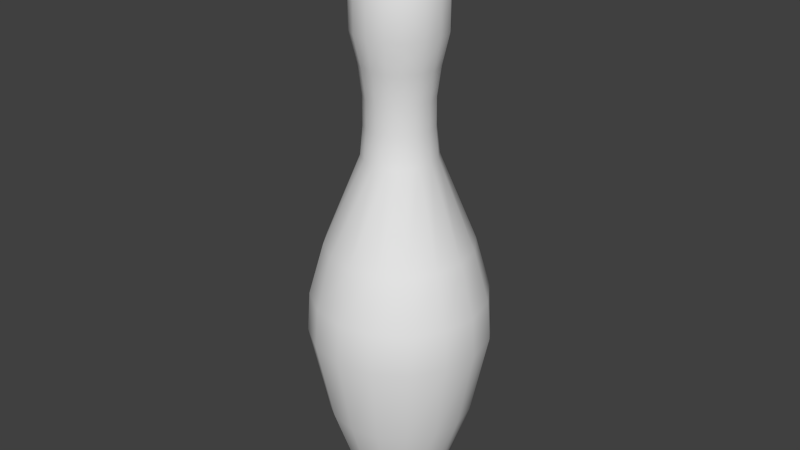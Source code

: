 # Source: BowlingPin.blend  (saved by Blender 2.68.0; exported with 4.5.12 LTS)
import bpy
from mathutils import Matrix  # noqa: F401  (used for matrix-valued properties, if any)

bpy.ops.wm.read_factory_settings(use_empty=True)
scene = bpy.context.scene
scene.name = 'Scene'

# ---- collections
col_collection_1 = bpy.data.collections.new('Collection 1'); scene.collection.children.link(col_collection_1)

# ---- materials (node trees are filled in below, after node groups)
mat_bowlingpin = bpy.data.materials.new('BowlingPin')
mat_bowlingpin.alpha_threshold = 0.0
mat_bowlingpin.use_transparent_shadow = False
mat_bowlingpin.roughness = 0.5
mat_bowlingpin.line_color = (0.0, 0.0, 0.0, 1.0)

# ---- material node trees

# ---- world
world_world = bpy.data.worlds.new('World'); scene.world = world_world
world_world.color = (0.05088, 0.05088, 0.05088)
world_world.use_sun_shadow = False
world_world.sun_shadow_jitter_overblur = 0.0
world_world.cycles.sampling_method = 'MANUAL'
world_world.cycles.sample_map_resolution = 256

# ---- meshes
me_cylinder_001 = bpy.data.meshes.new('Cylinder.001')
me_cylinder_001.from_pydata([(1.4e-08, 0.6243, 0.0), (8.247e-09, 0.7786, 0.2069), (0.2389, 0.5767, 0.0), (0.298, 0.7194, 0.2069), (0.4414, 0.4414, 0.0), (0.5506, 0.5506, 0.2069), (0.5767, 0.2389, 0.0), (0.7194, 0.298, 0.2069), (0.6243, -2.309e-08, 0.0), (0.7786, -3.156e-08, 0.2069), (0.5767, -0.2389, 0.0), (0.7194, -0.298, 0.2069), (0.4414, -0.4414, 0.0), (0.5506, -0.5506, 0.2069), (0.2389, -0.5767, 0.0), (0.298, -0.7194, 0.2069), (1.083e-07, -0.6243, 0.0), (1.258e-07, -0.7786, 0.2069), (-0.2389, -0.5767, 0.0), (-0.298, -0.7194, 0.2069), (-0.4414, -0.4414, 0.0), (-0.5506, -0.5506, 0.2069), (-0.5767, -0.2389, 0.0), (-0.7194, -0.298, 0.2069), (-0.6243, 1.164e-08, 0.0), (-0.7786, 1.176e-08, 0.2069), (-0.5767, 0.2389, 0.0), (-0.7194, 0.298, 0.2069), (-0.4414, 0.4414, 0.0), (-0.5506, 0.5506, 0.2069), (-0.2389, 0.5767, 0.0), (-0.298, 0.7194, 0.2069), (-3.172e-08, 1.311, 1.789), (0.5018, 1.211, 1.789), (0.9271, 0.9271, 1.789), (1.211, 0.5018, 1.789), (1.311, -4.805e-08, 1.789), (1.211, -0.5018, 1.789), (0.9271, -0.9271, 1.789), (0.5018, -1.211, 1.789), (1.663e-07, -1.311, 1.789), (-0.5018, -1.211, 1.789), (-0.9271, -0.9271, 1.789), (-1.211, -0.5018, 1.789), (-1.311, 2.49e-08, 1.789), (-1.211, 0.5018, 1.789), (-0.9271, 0.9271, 1.789), (-0.5018, 1.211, 1.789), (-2.753e-09, 1.62, 3.326), (0.6199, 1.497, 3.326), (1.145, 1.145, 3.326), (1.497, 0.6199, 3.326), (1.62, -6.112e-08, 3.326), (1.497, -0.6199, 3.326), (1.145, -1.145, 3.326), (0.6199, -1.497, 3.326), (2.419e-07, -1.62, 3.326), (-0.6199, -1.497, 3.326), (-1.145, -1.145, 3.326), (-1.497, -0.6199, 3.326), (-1.62, 2.901e-08, 3.326), (-1.497, 0.6199, 3.326), (-1.145, 1.145, 3.326), (-0.6199, 1.497, 3.326), (-1.13e-07, 1.57, 4.058), (0.6008, 1.45, 4.058), (1.11, 1.11, 4.058), (1.45, 0.6008, 4.058), (1.57, -5.652e-08, 4.058), (1.45, -0.6008, 4.058), (1.11, -1.11, 4.058), (0.6008, -1.45, 4.058), (1.24e-07, -1.57, 4.058), (-0.6008, -1.45, 4.058), (-1.11, -1.11, 4.058), (-1.45, -0.6008, 4.058), (-1.57, 3.083e-08, 4.058), (-1.45, 0.6008, 4.058), (-1.11, 1.11, 4.058), (-0.6008, 1.45, 4.058), (-1.194e-07, 1.307, 4.998), (0.5001, 1.207, 4.998), (0.924, 0.924, 4.998), (1.207, 0.5001, 4.998), (1.307, -5.329e-08, 4.998), (1.207, -0.5001, 4.998), (0.924, -0.924, 4.998), (0.5001, -1.207, 4.998), (7.789e-08, -1.307, 4.998), (-0.5001, -1.207, 4.998), (-0.924, -0.924, 4.998), (-1.207, -0.5001, 4.998), (-1.307, 1.942e-08, 4.998), (-1.207, 0.5001, 4.998), (-0.924, 0.924, 4.998), (-0.5001, 1.207, 4.998), (3.839e-08, 0.6538, 6.608), (0.2502, 0.604, 6.608), (0.4623, 0.4623, 6.608), (0.604, 0.2502, 6.608), (0.6538, -3.783e-08, 6.608), (0.604, -0.2502, 6.608), (0.4623, -0.4623, 6.608), (0.2502, -0.604, 6.608), (1.371e-07, -0.6538, 6.608), (-0.2502, -0.604, 6.608), (-0.4623, -0.4623, 6.608), (-0.604, -0.2502, 6.608), (-0.6538, -1.455e-09, 6.608), (-0.604, 0.2502, 6.608), (-0.4623, 0.4623, 6.608), (-0.2502, 0.604, 6.608), (4.415e-08, 0.6061, 7.132), (0.2319, 0.56, 7.132), (0.4286, 0.4286, 7.132), (0.56, 0.2319, 7.132), (0.6061, -3.589e-08, 7.132), (0.56, -0.2319, 7.132), (0.4286, -0.4286, 7.132), (0.2319, -0.56, 7.132), (1.357e-07, -0.6061, 7.132), (-0.2319, -0.56, 7.132), (-0.4286, -0.4286, 7.132), (-0.56, -0.2319, 7.132), (-0.6061, -2.165e-09, 7.132), (-0.56, 0.2319, 7.132), (-0.4286, 0.4286, 7.132), (-0.2319, 0.56, 7.132), (2.051e-07, 0.6061, 7.638), (0.2319, 0.56, 7.638), (0.4286, 0.4286, 7.638), (0.56, 0.2319, 7.638), (0.6061, -3.589e-08, 7.638), (0.56, -0.2319, 7.638), (0.4286, -0.4286, 7.638), (0.2319, -0.56, 7.638), (2.967e-07, -0.6061, 7.638), (-0.2319, -0.56, 7.638), (-0.4286, -0.4286, 7.638), (-0.56, -0.2319, 7.638), (-0.6061, -2.165e-09, 7.638), (-0.56, 0.2319, 7.638), (-0.4286, 0.4286, 7.638), (-0.2319, 0.56, 7.638), (8.405e-08, 0.6795, 8.172), (0.26, 0.6278, 8.172), (0.4805, 0.4805, 8.172), (0.6278, 0.26, 8.172), (0.6795, -3.752e-08, 8.172), (0.6278, -0.26, 8.172), (0.4805, -0.4805, 8.172), (0.26, -0.6278, 8.172), (1.866e-07, -0.6795, 8.172), (-0.26, -0.6278, 8.172), (-0.4805, -0.4805, 8.172), (-0.6278, -0.26, 8.172), (-0.6795, 2.8e-10, 8.172), (-0.6278, 0.26, 8.172), (-0.4805, 0.4805, 8.172), (-0.26, 0.6278, 8.172), (2.721e-08, 0.8042, 8.714), (0.3078, 0.743, 8.714), (0.5686, 0.5686, 8.714), (0.743, 0.3078, 8.714), (0.8042, -4.099e-08, 8.714), (0.743, -0.3078, 8.714), (0.5686, -0.5686, 8.714), (0.3078, -0.743, 8.714), (1.486e-07, -0.8042, 8.714), (-0.3078, -0.743, 8.714), (-0.5686, -0.5686, 8.714), (-0.743, -0.3078, 8.714), (-0.8042, 3.75e-09, 8.714), (-0.743, 0.3078, 8.714), (-0.5686, 0.5686, 8.714), (-0.3078, 0.743, 8.714), (3.364e-07, 0.8042, 9.998), (0.3078, 0.743, 9.998), (0.5686, 0.5686, 9.998), (0.743, 0.3078, 9.998), (0.8042, -4.099e-08, 9.998), (0.743, -0.3078, 9.998), (0.5686, -0.5686, 9.998), (0.3078, -0.743, 9.998), (4.578e-07, -0.8042, 9.998), (-0.3078, -0.743, 9.998), (-0.5686, -0.5686, 9.998), (-0.743, -0.3078, 9.998), (-0.8042, 3.75e-09, 9.998), (-0.743, 0.3078, 9.998), (-0.5686, 0.5686, 9.998), (-0.3078, 0.743, 9.998), (1.676e-07, 0.4927, 10.4), (0.1885, 0.4552, 10.4), (0.3484, 0.3484, 10.4), (0.4552, 0.1885, 10.4), (0.4927, -4.243e-08, 10.4), (0.4552, -0.1885, 10.4), (0.3484, -0.3484, 10.4), (0.1885, -0.4552, 10.4), (2.42e-07, -0.4927, 10.4), (-0.1885, -0.4552, 10.4), (-0.3484, -0.3484, 10.4), (-0.4552, -0.1885, 10.4), (-0.4927, -1.502e-08, 10.4), (-0.4552, 0.1885, 10.4), (-0.3484, 0.3484, 10.4), (-0.1885, 0.4552, 10.4), (2.7e-07, 0.1422, 10.59), (0.05441, 0.1314, 10.59), (0.1005, 0.1005, 10.59), (0.1314, 0.05441, 10.59), (0.1422, -2.815e-08, 10.59), (0.1314, -0.05441, 10.59), (0.1005, -0.1005, 10.59), (0.05441, -0.1314, 10.59), (2.914e-07, -0.1422, 10.59), (-0.05441, -0.1314, 10.59), (-0.1005, -0.1005, 10.59), (-0.1314, -0.05441, 10.59), (-0.1422, -2.024e-08, 10.59), (-0.1314, 0.05441, 10.59), (-0.1005, 0.1005, 10.59), (-0.05441, 0.1314, 10.59), (5.96e-08, 0.0, 0.0), (2.831e-07, -2.98e-08, 10.59)], [], [(0, 1, 3, 2), (2, 3, 5, 4), (4, 5, 7, 6), (6, 7, 9, 8), (8, 9, 11, 10), (10, 11, 13, 12), (12, 13, 15, 14), (14, 15, 17, 16), (16, 17, 19, 18), (18, 19, 21, 20), (20, 21, 23, 22), (22, 23, 25, 24), (24, 25, 27, 26), (26, 27, 29, 28), (1, 31, 47, 32), (30, 31, 1, 0), (28, 29, 31, 30), (43, 42, 58, 59), (29, 27, 45, 46), (25, 23, 43, 44), (21, 19, 41, 42), (17, 15, 39, 40), (13, 11, 37, 38), (9, 7, 35, 36), (5, 3, 33, 34), (31, 29, 46, 47), (27, 25, 44, 45), (3, 1, 32, 33), (23, 21, 42, 43), (19, 17, 40, 41), (15, 13, 38, 39), (11, 9, 36, 37), (7, 5, 34, 35), (48, 63, 79, 64), (37, 36, 52, 53), (44, 43, 59, 60), (38, 37, 53, 54), (45, 44, 60, 61), (39, 38, 54, 55), (33, 32, 48, 49), (46, 45, 61, 62), (40, 39, 55, 56), (34, 33, 49, 50), (47, 46, 62, 63), (41, 40, 56, 57), (35, 34, 50, 51), (32, 47, 63, 48), (42, 41, 57, 58), (36, 35, 51, 52), (79, 78, 94, 95), (58, 57, 73, 74), (52, 51, 67, 68), (59, 58, 74, 75), (53, 52, 68, 69), (60, 59, 75, 76), (54, 53, 69, 70), (61, 60, 76, 77), (55, 54, 70, 71), (49, 48, 64, 65), (62, 61, 77, 78), (56, 55, 71, 72), (50, 49, 65, 66), (63, 62, 78, 79), (57, 56, 72, 73), (51, 50, 66, 67), (81, 80, 96, 97), (73, 72, 88, 89), (67, 66, 82, 83), (64, 79, 95, 80), (74, 73, 89, 90), (68, 67, 83, 84), (75, 74, 90, 91), (69, 68, 84, 85), (76, 75, 91, 92), (70, 69, 85, 86), (77, 76, 92, 93), (71, 70, 86, 87), (65, 64, 80, 81), (78, 77, 93, 94), (72, 71, 87, 88), (66, 65, 81, 82), (102, 101, 117, 118), (94, 93, 109, 110), (88, 87, 103, 104), (82, 81, 97, 98), (95, 94, 110, 111), (89, 88, 104, 105), (83, 82, 98, 99), (80, 95, 111, 96), (90, 89, 105, 106), (84, 83, 99, 100), (91, 90, 106, 107), (85, 84, 100, 101), (92, 91, 107, 108), (86, 85, 101, 102), (93, 92, 108, 109), (87, 86, 102, 103), (123, 122, 138, 139), (109, 108, 124, 125), (103, 102, 118, 119), (97, 96, 112, 113), (110, 109, 125, 126), (104, 103, 119, 120), (98, 97, 113, 114), (111, 110, 126, 127), (105, 104, 120, 121), (99, 98, 114, 115), (96, 111, 127, 112), (106, 105, 121, 122), (100, 99, 115, 116), (107, 106, 122, 123), (101, 100, 116, 117), (108, 107, 123, 124), (128, 143, 159, 144), (117, 116, 132, 133), (124, 123, 139, 140), (118, 117, 133, 134), (125, 124, 140, 141), (119, 118, 134, 135), (113, 112, 128, 129), (126, 125, 141, 142), (120, 119, 135, 136), (114, 113, 129, 130), (127, 126, 142, 143), (121, 120, 136, 137), (115, 114, 130, 131), (112, 127, 143, 128), (122, 121, 137, 138), (116, 115, 131, 132), (159, 158, 174, 175), (138, 137, 153, 154), (132, 131, 147, 148), (139, 138, 154, 155), (133, 132, 148, 149), (140, 139, 155, 156), (134, 133, 149, 150), (141, 140, 156, 157), (135, 134, 150, 151), (129, 128, 144, 145), (142, 141, 157, 158), (136, 135, 151, 152), (130, 129, 145, 146), (143, 142, 158, 159), (137, 136, 152, 153), (131, 130, 146, 147), (174, 173, 189, 190), (153, 152, 168, 169), (147, 146, 162, 163), (144, 159, 175, 160), (154, 153, 169, 170), (148, 147, 163, 164), (155, 154, 170, 171), (149, 148, 164, 165), (156, 155, 171, 172), (150, 149, 165, 166), (157, 156, 172, 173), (151, 150, 166, 167), (145, 144, 160, 161), (158, 157, 173, 174), (152, 151, 167, 168), (146, 145, 161, 162), (189, 188, 204, 205), (168, 167, 183, 184), (162, 161, 177, 178), (175, 174, 190, 191), (169, 168, 184, 185), (163, 162, 178, 179), (160, 175, 191, 176), (170, 169, 185, 186), (164, 163, 179, 180), (171, 170, 186, 187), (165, 164, 180, 181), (172, 171, 187, 188), (166, 165, 181, 182), (173, 172, 188, 189), (167, 166, 182, 183), (161, 160, 176, 177), (204, 203, 219, 220), (183, 182, 198, 199), (177, 176, 192, 193), (190, 189, 205, 206), (184, 183, 199, 200), (178, 177, 193, 194), (191, 190, 206, 207), (185, 184, 200, 201), (179, 178, 194, 195), (176, 191, 207, 192), (186, 185, 201, 202), (180, 179, 195, 196), (187, 186, 202, 203), (181, 180, 196, 197), (188, 187, 203, 204), (182, 181, 197, 198), (198, 197, 213, 214), (205, 204, 220, 221), (199, 198, 214, 215), (193, 192, 208, 209), (206, 205, 221, 222), (200, 199, 215, 216), (194, 193, 209, 210), (207, 206, 222, 223), (201, 200, 216, 217), (195, 194, 210, 211), (192, 207, 223, 208), (202, 201, 217, 218), (196, 195, 211, 212), (203, 202, 218, 219), (197, 196, 212, 213), (30, 0, 224), (26, 28, 224), (22, 24, 224), (18, 20, 224), (14, 16, 224), (10, 12, 224), (6, 8, 224), (2, 4, 224), (28, 30, 224), (24, 26, 224), (0, 2, 224), (20, 22, 224), (16, 18, 224), (12, 14, 224), (8, 10, 224), (4, 6, 224), (212, 211, 225), (219, 218, 225), (213, 212, 225), (220, 219, 225), (214, 213, 225), (221, 220, 225), (215, 214, 225), (209, 208, 225), (222, 221, 225), (216, 215, 225), (210, 209, 225), (223, 222, 225), (217, 216, 225), (211, 210, 225), (208, 223, 225), (218, 217, 225)])
me_cylinder_001.polygons.foreach_set('use_smooth', [True] * 240)
_uv = me_cylinder_001.uv_layers.new(name='UVMap')
_uv.uv.foreach_set('vector', [0.1818, 0.1444, 0.2105, 0.1381, 0.2116, 0.1695, 0.1875, 0.1689, 0.1875, 0.1689, 0.2116, 0.1695, 0.2063, 0.1957, 0.1861, 0.19, 0.1861, 0.19, 0.2063, 0.1957, 0.1965, 0.2178, 0.1796, 0.208, 0.1796, 0.208, 0.1965, 0.2178, 0.1828, 0.2361, 0.1691, 0.2229, 0.1691, 0.2229, 0.1828, 0.2361, 0.1654, 0.2509, 0.1551, 0.2345, 0.1551, 0.2345, 0.1654, 0.2509, 0.1443, 0.262, 0.1378, 0.2423, 0.1378, 0.2423, 0.1443, 0.262, 0.1192, 0.2689, 0.1172, 0.2456, 0.1172, 0.2456, 0.1192, 0.2689, 0.08979, 0.2721, 0.09309, 0.2429, 0.09309, 0.2429, 0.08979, 0.2721, 0.1214, 0.2701, 0.1183, 0.2463, 0.1183, 0.2463, 0.1214, 0.2701, 0.1469, 0.2622, 0.1391, 0.2426, 0.1391, 0.2426, 0.1469, 0.2622, 0.1678, 0.2501, 0.1564, 0.2343, 0.1564, 0.2343, 0.1678, 0.2501, 0.1846, 0.2345, 0.1701, 0.2223, 0.1701, 0.2223, 0.1846, 0.2345, 0.1975, 0.2157, 0.1801, 0.2071, 0.1801, 0.2071, 0.1975, 0.2157, 0.2063, 0.1935, 0.1861, 0.1891, 0.2105, 0.1381, 0.2105, 0.1679, 0.3539, 0.2094, 0.3725, 0.1649, 0.1871, 0.1683, 0.2105, 0.1679, 0.2105, 0.1381, 0.1818, 0.1444, 0.1861, 0.1891, 0.2063, 0.1935, 0.2105, 0.1679, 0.1871, 0.1683, 0.2526, 0.353, 0.219, 0.3814, 0.3082, 0.4816, 0.3436, 0.4436, 0.2063, 0.1935, 0.1975, 0.2157, 0.3091, 0.2885, 0.333, 0.2512, 0.1846, 0.2345, 0.1678, 0.2501, 0.2526, 0.353, 0.2825, 0.3222, 0.1469, 0.2622, 0.1214, 0.2701, 0.1806, 0.4077, 0.219, 0.3814, 0.08979, 0.2721, 0.1192, 0.2689, 0.1755, 0.4071, 0.1334, 0.4305, 0.1443, 0.262, 0.1654, 0.2509, 0.2496, 0.3543, 0.215, 0.3819, 0.1828, 0.2361, 0.1965, 0.2178, 0.3077, 0.2914, 0.2803, 0.3243, 0.2063, 0.1957, 0.2116, 0.1695, 0.3546, 0.214, 0.3325, 0.2549, 0.2105, 0.1679, 0.2063, 0.1935, 0.333, 0.2512, 0.3539, 0.2094, 0.1975, 0.2157, 0.1846, 0.2345, 0.2825, 0.3222, 0.3091, 0.2885, 0.2116, 0.1695, 0.2105, 0.1381, 0.3725, 0.1649, 0.3546, 0.214, 0.1678, 0.2501, 0.1469, 0.2622, 0.219, 0.3814, 0.2526, 0.353, 0.1214, 0.2701, 0.08979, 0.2721, 0.1334, 0.4305, 0.1806, 0.4077, 0.1192, 0.2689, 0.1443, 0.262, 0.215, 0.3819, 0.1755, 0.4071, 0.1654, 0.2509, 0.1828, 0.2361, 0.2803, 0.3243, 0.2496, 0.3543, 0.1965, 0.2178, 0.2063, 0.1957, 0.3325, 0.2549, 0.3077, 0.2914, 0.5168, 0.2364, 0.4792, 0.2826, 0.5311, 0.3298, 0.5752, 0.2913, 0.2496, 0.3543, 0.2803, 0.3243, 0.3737, 0.4098, 0.3391, 0.4467, 0.2825, 0.3222, 0.2526, 0.353, 0.3436, 0.4436, 0.3773, 0.4061, 0.215, 0.3819, 0.2496, 0.3543, 0.3391, 0.4467, 0.3023, 0.4844, 0.3091, 0.2885, 0.2825, 0.3222, 0.3773, 0.4061, 0.4104, 0.3678, 0.1755, 0.4071, 0.215, 0.3819, 0.3023, 0.4844, 0.2615, 0.5241, 0.3546, 0.214, 0.3725, 0.1649, 0.5168, 0.2364, 0.4773, 0.2905, 0.333, 0.2512, 0.3091, 0.2885, 0.4104, 0.3678, 0.444, 0.3273, 0.1334, 0.4305, 0.1755, 0.4071, 0.2615, 0.5241, 0.2197, 0.5665, 0.3325, 0.2549, 0.3546, 0.214, 0.4773, 0.2905, 0.4415, 0.3332, 0.3539, 0.2094, 0.333, 0.2512, 0.444, 0.3273, 0.4792, 0.2826, 0.1806, 0.4077, 0.1334, 0.4305, 0.2197, 0.5665, 0.2695, 0.5217, 0.3077, 0.2914, 0.3325, 0.2549, 0.4415, 0.3332, 0.4074, 0.3724, 0.3725, 0.1649, 0.3539, 0.2094, 0.4792, 0.2826, 0.5168, 0.2364, 0.219, 0.3814, 0.1806, 0.4077, 0.2695, 0.5217, 0.3082, 0.4816, 0.2803, 0.3243, 0.3077, 0.2914, 0.4074, 0.3724, 0.3737, 0.4098, 0.5311, 0.3298, 0.491, 0.37, 0.5511, 0.4368, 0.5915, 0.4064, 0.3082, 0.4816, 0.2695, 0.5217, 0.3209, 0.5661, 0.3547, 0.5228, 0.3737, 0.4098, 0.4074, 0.3724, 0.4514, 0.412, 0.4173, 0.4489, 0.3436, 0.4436, 0.3082, 0.4816, 0.3547, 0.5228, 0.3877, 0.4832, 0.3391, 0.4467, 0.3737, 0.4098, 0.4173, 0.4489, 0.3837, 0.4867, 0.3773, 0.4061, 0.3436, 0.4436, 0.3877, 0.4832, 0.4208, 0.4454, 0.3023, 0.4844, 0.3391, 0.4467, 0.3837, 0.4867, 0.3496, 0.5267, 0.4104, 0.3678, 0.3773, 0.4061, 0.4208, 0.4454, 0.4548, 0.4081, 0.2615, 0.5241, 0.3023, 0.4844, 0.3496, 0.5267, 0.3139, 0.5707, 0.4773, 0.2905, 0.5168, 0.2364, 0.5752, 0.2913, 0.5268, 0.3369, 0.444, 0.3273, 0.4104, 0.3678, 0.4548, 0.4081, 0.491, 0.37, 0.2197, 0.5665, 0.2615, 0.5241, 0.3139, 0.5707, 0.2804, 0.6188, 0.4415, 0.3332, 0.4773, 0.2905, 0.5268, 0.3369, 0.4874, 0.3751, 0.4792, 0.2826, 0.444, 0.3273, 0.491, 0.37, 0.5311, 0.3298, 0.2695, 0.5217, 0.2197, 0.5665, 0.2804, 0.6188, 0.3209, 0.5661, 0.4074, 0.3724, 0.4415, 0.3332, 0.4874, 0.3751, 0.4514, 0.412, 0.5842, 0.4095, 0.6331, 0.3801, 0.7039, 0.5528, 0.6791, 0.5652, 0.3209, 0.5661, 0.2804, 0.6188, 0.3748, 0.6671, 0.3991, 0.6156, 0.4514, 0.412, 0.4874, 0.3751, 0.546, 0.4393, 0.5115, 0.471, 0.5752, 0.2913, 0.5311, 0.3298, 0.5915, 0.4064, 0.6331, 0.3801, 0.3547, 0.5228, 0.3209, 0.5661, 0.3991, 0.6156, 0.4247, 0.5744, 0.4173, 0.4489, 0.4514, 0.412, 0.5115, 0.471, 0.4798, 0.5045, 0.3877, 0.4832, 0.3547, 0.5228, 0.4247, 0.5744, 0.4526, 0.5368, 0.3837, 0.4867, 0.4173, 0.4489, 0.4798, 0.5045, 0.4502, 0.5404, 0.4208, 0.4454, 0.3877, 0.4832, 0.4526, 0.5368, 0.4826, 0.5017, 0.3496, 0.5267, 0.3837, 0.4867, 0.4502, 0.5404, 0.4224, 0.5794, 0.4548, 0.4081, 0.4208, 0.4454, 0.4826, 0.5017, 0.5152, 0.4685, 0.3139, 0.5707, 0.3496, 0.5267, 0.4224, 0.5794, 0.3964, 0.6228, 0.5268, 0.3369, 0.5752, 0.2913, 0.6331, 0.3801, 0.5842, 0.4095, 0.491, 0.37, 0.4548, 0.4081, 0.5152, 0.4685, 0.5511, 0.4368, 0.2804, 0.6188, 0.3139, 0.5707, 0.3964, 0.6228, 0.3748, 0.6671, 0.4874, 0.3751, 0.5268, 0.3369, 0.5842, 0.4095, 0.546, 0.4393, 0.583, 0.6723, 0.5993, 0.6485, 0.6466, 0.6851, 0.6309, 0.7057, 0.5511, 0.4368, 0.5152, 0.4685, 0.6383, 0.6055, 0.6603, 0.5868, 0.3748, 0.6671, 0.3964, 0.6228, 0.5688, 0.6966, 0.554, 0.7193, 0.546, 0.4393, 0.5842, 0.4095, 0.6791, 0.5652, 0.6575, 0.5835, 0.5915, 0.4064, 0.5511, 0.4368, 0.6603, 0.5868, 0.683, 0.5701, 0.3991, 0.6156, 0.3748, 0.6671, 0.554, 0.7193, 0.5638, 0.6936, 0.5115, 0.471, 0.546, 0.4393, 0.6575, 0.5835, 0.6368, 0.6038, 0.6331, 0.3801, 0.5915, 0.4064, 0.683, 0.5701, 0.7039, 0.5528, 0.4247, 0.5744, 0.3991, 0.6156, 0.5638, 0.6936, 0.5798, 0.6702, 0.4798, 0.5045, 0.5115, 0.471, 0.6368, 0.6038, 0.6174, 0.6256, 0.4526, 0.5368, 0.4247, 0.5744, 0.5798, 0.6702, 0.5978, 0.6475, 0.4502, 0.5404, 0.4798, 0.5045, 0.6174, 0.6256, 0.5993, 0.6485, 0.4826, 0.5017, 0.4526, 0.5368, 0.5978, 0.6475, 0.6174, 0.6258, 0.4224, 0.5794, 0.4502, 0.5404, 0.5993, 0.6485, 0.583, 0.6723, 0.5152, 0.4685, 0.4826, 0.5017, 0.6174, 0.6258, 0.6383, 0.6055, 0.3964, 0.6228, 0.4224, 0.5794, 0.583, 0.6723, 0.5688, 0.6966, 0.6433, 0.6869, 0.6263, 0.7066, 0.6675, 0.7431, 0.6847, 0.7244, 0.6383, 0.6055, 0.6174, 0.6258, 0.6612, 0.6675, 0.6797, 0.6487, 0.5688, 0.6966, 0.583, 0.6723, 0.6309, 0.7057, 0.6164, 0.7261, 0.6791, 0.5652, 0.7039, 0.5528, 0.7351, 0.5951, 0.7166, 0.6079, 0.6603, 0.5868, 0.6383, 0.6055, 0.6797, 0.6487, 0.6985, 0.631, 0.554, 0.7193, 0.5688, 0.6966, 0.6164, 0.7261, 0.5992, 0.746, 0.6575, 0.5835, 0.6791, 0.5652, 0.7166, 0.6079, 0.6986, 0.6259, 0.683, 0.5701, 0.6603, 0.5868, 0.6985, 0.631, 0.7173, 0.6144, 0.5638, 0.6936, 0.554, 0.7193, 0.5992, 0.746, 0.6102, 0.7264, 0.6368, 0.6038, 0.6575, 0.5835, 0.6986, 0.6259, 0.6807, 0.6449, 0.7039, 0.5528, 0.683, 0.5701, 0.7173, 0.6144, 0.7351, 0.5951, 0.5798, 0.6702, 0.5638, 0.6936, 0.6102, 0.7264, 0.6263, 0.7066, 0.6174, 0.6256, 0.6368, 0.6038, 0.6807, 0.6449, 0.6633, 0.6648, 0.5978, 0.6475, 0.5798, 0.6702, 0.6263, 0.7066, 0.6433, 0.6869, 0.5993, 0.6485, 0.6174, 0.6256, 0.6633, 0.6648, 0.6466, 0.6851, 0.6174, 0.6258, 0.5978, 0.6475, 0.6433, 0.6869, 0.6612, 0.6675, 0.7705, 0.6302, 0.7534, 0.6517, 0.7936, 0.686, 0.8125, 0.6627, 0.6466, 0.6851, 0.6633, 0.6648, 0.7056, 0.7014, 0.6891, 0.7206, 0.6612, 0.6675, 0.6433, 0.6869, 0.6847, 0.7244, 0.702, 0.7057, 0.6309, 0.7057, 0.6466, 0.6851, 0.6891, 0.7206, 0.673, 0.7396, 0.6797, 0.6487, 0.6612, 0.6675, 0.702, 0.7057, 0.7194, 0.6872, 0.6164, 0.7261, 0.6309, 0.7057, 0.673, 0.7396, 0.6573, 0.7581, 0.7166, 0.6079, 0.7351, 0.5951, 0.7705, 0.6302, 0.7557, 0.6443, 0.6985, 0.631, 0.6797, 0.6487, 0.7194, 0.6872, 0.7366, 0.6692, 0.5992, 0.746, 0.6164, 0.7261, 0.6573, 0.7581, 0.6379, 0.7775, 0.6986, 0.6259, 0.7166, 0.6079, 0.7557, 0.6443, 0.7392, 0.6631, 0.7173, 0.6144, 0.6985, 0.631, 0.7366, 0.6692, 0.7534, 0.6517, 0.6102, 0.7264, 0.5992, 0.746, 0.6379, 0.7775, 0.6505, 0.7615, 0.6807, 0.6449, 0.6986, 0.6259, 0.7392, 0.6631, 0.7224, 0.6822, 0.7351, 0.5951, 0.7173, 0.6144, 0.7534, 0.6517, 0.7705, 0.6302, 0.6263, 0.7066, 0.6102, 0.7264, 0.6505, 0.7615, 0.6675, 0.7431, 0.6633, 0.6648, 0.6807, 0.6449, 0.7224, 0.6822, 0.7056, 0.7014, 0.7936, 0.686, 0.777, 0.7051, 0.8144, 0.7375, 0.8324, 0.718, 0.6675, 0.7431, 0.6505, 0.7615, 0.6902, 0.8006, 0.7083, 0.7813, 0.7056, 0.7014, 0.7224, 0.6822, 0.7641, 0.7191, 0.7469, 0.7382, 0.6847, 0.7244, 0.6675, 0.7431, 0.7083, 0.7813, 0.7258, 0.762, 0.6891, 0.7206, 0.7056, 0.7014, 0.7469, 0.7382, 0.7298, 0.7572, 0.702, 0.7057, 0.6847, 0.7244, 0.7258, 0.762, 0.743, 0.7429, 0.673, 0.7396, 0.6891, 0.7206, 0.7298, 0.7572, 0.7128, 0.776, 0.7194, 0.6872, 0.702, 0.7057, 0.743, 0.7429, 0.7601, 0.7239, 0.6573, 0.7581, 0.673, 0.7396, 0.7128, 0.776, 0.6957, 0.7944, 0.7557, 0.6443, 0.7705, 0.6302, 0.8125, 0.6627, 0.7987, 0.6797, 0.7366, 0.6692, 0.7194, 0.6872, 0.7601, 0.7239, 0.777, 0.7051, 0.6379, 0.7775, 0.6573, 0.7581, 0.6957, 0.7944, 0.6746, 0.8159, 0.7392, 0.6631, 0.7557, 0.6443, 0.7987, 0.6797, 0.7814, 0.6996, 0.7534, 0.6517, 0.7366, 0.6692, 0.777, 0.7051, 0.7936, 0.686, 0.6505, 0.7615, 0.6379, 0.7775, 0.6746, 0.8159, 0.6902, 0.8006, 0.7224, 0.6822, 0.7392, 0.6631, 0.7814, 0.6996, 0.7641, 0.7191, 0.8144, 0.7375, 0.797, 0.7565, 0.8646, 0.821, 0.8814, 0.8074, 0.6902, 0.8006, 0.6746, 0.8159, 0.7118, 0.8555, 0.7296, 0.8373, 0.7641, 0.7191, 0.7814, 0.6996, 0.8196, 0.7345, 0.8009, 0.7532, 0.8125, 0.6627, 0.7936, 0.686, 0.8324, 0.718, 0.8558, 0.6956, 0.7083, 0.7813, 0.6902, 0.8006, 0.7296, 0.8373, 0.7469, 0.8156, 0.7469, 0.7382, 0.7641, 0.7191, 0.8009, 0.7532, 0.7832, 0.7717, 0.7258, 0.762, 0.7083, 0.7813, 0.7469, 0.8156, 0.7636, 0.7951, 0.7298, 0.7572, 0.7469, 0.7382, 0.7832, 0.7717, 0.7661, 0.7905, 0.743, 0.7429, 0.7258, 0.762, 0.7636, 0.7951, 0.7802, 0.7755, 0.7128, 0.776, 0.7298, 0.7572, 0.7661, 0.7905, 0.749, 0.8097, 0.7601, 0.7239, 0.743, 0.7429, 0.7802, 0.7755, 0.797, 0.7565, 0.6957, 0.7944, 0.7128, 0.776, 0.749, 0.8097, 0.7315, 0.8296, 0.7987, 0.6797, 0.8125, 0.6627, 0.8558, 0.6956, 0.8394, 0.7149, 0.777, 0.7051, 0.7601, 0.7239, 0.797, 0.7565, 0.8144, 0.7375, 0.6746, 0.8159, 0.6957, 0.7944, 0.7315, 0.8296, 0.7118, 0.8555, 0.7814, 0.6996, 0.7987, 0.6797, 0.8394, 0.7149, 0.8196, 0.7345, 0.8646, 0.821, 0.8506, 0.8359, 0.8769, 0.858, 0.887, 0.8484, 0.7118, 0.8555, 0.7315, 0.8296, 0.8149, 0.8907, 0.8094, 0.9205, 0.8196, 0.7345, 0.8394, 0.7149, 0.9056, 0.799, 0.8838, 0.8098, 0.8324, 0.718, 0.8144, 0.7375, 0.8814, 0.8074, 0.9019, 0.7945, 0.7296, 0.8373, 0.7118, 0.8555, 0.8094, 0.9205, 0.8202, 0.8944, 0.8009, 0.7532, 0.8196, 0.7345, 0.8838, 0.8098, 0.8659, 0.8218, 0.8558, 0.6956, 0.8324, 0.718, 0.9019, 0.7945, 0.9307, 0.7857, 0.7469, 0.8156, 0.7296, 0.8373, 0.8202, 0.8944, 0.8286, 0.8716, 0.7832, 0.7717, 0.8009, 0.7532, 0.8659, 0.8218, 0.8506, 0.8354, 0.7636, 0.7951, 0.7469, 0.8156, 0.8286, 0.8716, 0.8387, 0.8525, 0.7661, 0.7905, 0.7832, 0.7717, 0.8506, 0.8354, 0.8373, 0.8509, 0.7802, 0.7755, 0.7636, 0.7951, 0.8387, 0.8525, 0.8506, 0.8359, 0.749, 0.8097, 0.7661, 0.7905, 0.8373, 0.8509, 0.8255, 0.869, 0.797, 0.7565, 0.7802, 0.7755, 0.8506, 0.8359, 0.8646, 0.821, 0.7315, 0.8296, 0.749, 0.8097, 0.8255, 0.869, 0.8149, 0.8907, 0.8394, 0.7149, 0.8558, 0.6956, 0.9307, 0.7857, 0.9056, 0.799, 0.8769, 0.858, 0.8693, 0.8697, 0.8989, 0.8828, 0.9014, 0.8788, 0.8149, 0.8907, 0.8255, 0.869, 0.8609, 0.8838, 0.858, 0.8998, 0.9056, 0.799, 0.9307, 0.7857, 0.9341, 0.8391, 0.9151, 0.8409, 0.8814, 0.8074, 0.8646, 0.821, 0.887, 0.8484, 0.8998, 0.841, 0.8094, 0.9205, 0.8149, 0.8907, 0.858, 0.8998, 0.8628, 0.9183, 0.8838, 0.8098, 0.9056, 0.799, 0.9151, 0.8409, 0.8994, 0.8441, 0.9019, 0.7945, 0.8814, 0.8074, 0.8998, 0.841, 0.9155, 0.8365, 0.8202, 0.8944, 0.8094, 0.9205, 0.8628, 0.9183, 0.8629, 0.8995, 0.8659, 0.8218, 0.8838, 0.8098, 0.8994, 0.8441, 0.8862, 0.8504, 0.9307, 0.7857, 0.9019, 0.7945, 0.9155, 0.8365, 0.9341, 0.8391, 0.8286, 0.8716, 0.8202, 0.8944, 0.8629, 0.8995, 0.8644, 0.8835, 0.8506, 0.8354, 0.8659, 0.8218, 0.8862, 0.8504, 0.8754, 0.8592, 0.8387, 0.8525, 0.8286, 0.8716, 0.8644, 0.8835, 0.8693, 0.8697, 0.8373, 0.8509, 0.8506, 0.8354, 0.8754, 0.8592, 0.8669, 0.8703, 0.8506, 0.8359, 0.8387, 0.8525, 0.8693, 0.8697, 0.8769, 0.858, 0.8255, 0.869, 0.8373, 0.8509, 0.8669, 0.8703, 0.8609, 0.8838, 0.8609, 0.8838, 0.8669, 0.8703, 0.8959, 0.8853, 0.8947, 0.89, 0.887, 0.8484, 0.8769, 0.858, 0.9014, 0.8788, 0.905, 0.8757, 0.858, 0.8998, 0.8609, 0.8838, 0.8947, 0.89, 0.8951, 0.8951, 0.9151, 0.8409, 0.9341, 0.8391, 0.9185, 0.8773, 0.9119, 0.8771, 0.8998, 0.841, 0.887, 0.8484, 0.905, 0.8757, 0.9095, 0.874, 0.8628, 0.9183, 0.858, 0.8998, 0.8951, 0.8951, 0.8991, 0.8988, 0.8994, 0.8441, 0.9151, 0.8409, 0.9119, 0.8771, 0.9069, 0.877, 0.9155, 0.8365, 0.8998, 0.841, 0.9095, 0.874, 0.9146, 0.8738, 0.8629, 0.8995, 0.8628, 0.9183, 0.8991, 0.8988, 0.8985, 0.8925, 0.8862, 0.8504, 0.8994, 0.8441, 0.9069, 0.877, 0.9023, 0.8785, 0.9341, 0.8391, 0.9155, 0.8365, 0.9146, 0.8738, 0.9185, 0.8773, 0.8644, 0.8835, 0.8629, 0.8995, 0.8985, 0.8925, 0.8979, 0.8875, 0.8754, 0.8592, 0.8862, 0.8504, 0.9023, 0.8785, 0.8986, 0.8814, 0.8693, 0.8697, 0.8644, 0.8835, 0.8979, 0.8875, 0.8989, 0.8828, 0.8669, 0.8703, 0.8754, 0.8592, 0.8986, 0.8814, 0.8959, 0.8853, 0.1871, 0.1683, 0.1818, 0.1444, 0.1274, 0.1847, 0.1801, 0.2071, 0.1861, 0.1891, 0.1274, 0.1847, 0.1564, 0.2343, 0.1701, 0.2223, 0.1274, 0.1847, 0.1183, 0.2463, 0.1391, 0.2426, 0.1274, 0.1847, 0.1172, 0.2456, 0.09309, 0.2429, 0.1273, 0.1844, 0.1551, 0.2345, 0.1378, 0.2423, 0.1273, 0.1844, 0.1796, 0.208, 0.1691, 0.2229, 0.1273, 0.1844, 0.1875, 0.1689, 0.1861, 0.19, 0.1273, 0.1844, 0.1861, 0.1891, 0.1871, 0.1683, 0.1274, 0.1847, 0.1701, 0.2223, 0.1801, 0.2071, 0.1274, 0.1847, 0.1818, 0.1444, 0.1875, 0.1689, 0.1273, 0.1844, 0.1391, 0.2426, 0.1564, 0.2343, 0.1274, 0.1847, 0.09309, 0.2429, 0.1183, 0.2463, 0.1274, 0.1847, 0.1378, 0.2423, 0.1172, 0.2456, 0.1273, 0.1844, 0.1691, 0.2229, 0.1551, 0.2345, 0.1273, 0.1844, 0.1861, 0.19, 0.1796, 0.208, 0.1273, 0.1844, 0.8986, 0.8814, 0.9023, 0.8785, 0.9098, 0.8889, 0.8989, 0.8828, 0.8979, 0.8875, 0.9098, 0.8889, 0.8959, 0.8853, 0.8986, 0.8814, 0.9098, 0.8889, 0.9014, 0.8788, 0.8989, 0.8828, 0.9098, 0.8889, 0.8947, 0.89, 0.8959, 0.8853, 0.9098, 0.8889, 0.905, 0.8757, 0.9014, 0.8788, 0.9098, 0.8889, 0.8951, 0.8951, 0.8947, 0.89, 0.9098, 0.8889, 0.9119, 0.8771, 0.9185, 0.8773, 0.9098, 0.8889, 0.9095, 0.874, 0.905, 0.8757, 0.9098, 0.8889, 0.8991, 0.8988, 0.8951, 0.8951, 0.9098, 0.8889, 0.9069, 0.877, 0.9119, 0.8771, 0.9098, 0.8889, 0.9146, 0.8738, 0.9095, 0.874, 0.9098, 0.8889, 0.8985, 0.8925, 0.8991, 0.8988, 0.9098, 0.8889, 0.9023, 0.8785, 0.9069, 0.877, 0.9098, 0.8889, 0.9185, 0.8773, 0.9146, 0.8738, 0.9098, 0.8889, 0.8979, 0.8875, 0.8985, 0.8925, 0.9098, 0.8889])
me_cylinder_001.materials.append(mat_bowlingpin)
me_cylinder_001.use_remesh_preserve_volume = False
me_cylinder_001.use_remesh_preserve_attributes = False
me_cylinder_001.use_mirror_vertex_groups = False
me_cylinder_001.update()

# ---- objects
ob_cylinder = bpy.data.objects.new('Cylinder', me_cylinder_001)

# ---- transforms, parenting, visibility, modifiers, constraints
ob_cylinder.location = (0.0, 0.0, -5.0)
ob_cylinder.lineart.crease_threshold = 0.0

# ---- collection membership
col_collection_1.objects.link(ob_cylinder)

# ---- scene / render settings (as saved in the file)
scene.frame_start = 1; scene.frame_end = 250; scene.frame_set(1)
scene.render.engine = 'BLENDER_EEVEE_NEXT'
scene.render.image_settings.color_mode = 'RGB'
scene.render.image_settings.compression = 90
scene.render.resolution_percentage = 50
scene.render.dither_intensity = 0.0
scene.cycles.use_denoising = False
scene.cycles.samples = 10
scene.cycles.sampling_pattern = 'TABULATED_SOBOL'
scene.cycles.light_sampling_threshold = 0.0
scene.cycles.use_adaptive_sampling = False
scene.cycles.use_light_tree = False
scene.cycles.blur_glossy = 0.0
scene.cycles.volume_bounces = 1
scene.cycles.pixel_filter_type = 'GAUSSIAN'
scene.cycles.sample_clamp_indirect = 0.0
scene.view_settings.view_transform = 'Standard'
bpy.context.view_layer.update()

# ---- added for rendering (the .blend has no active camera and no usable light): camera, sun
cam_auto = bpy.data.cameras.new('AutoCamera')
cam_auto.lens = 50.0
cam_auto.sensor_width = 36.0
cam_auto.clip_end = 1000.0
ob_auto_camera = bpy.data.objects.new('AutoCamera', cam_auto)
scene.collection.objects.link(ob_auto_camera)
ob_auto_camera.location = (10.6785, -12.8143, 8.83939)
ob_auto_camera.rotation_euler = (1.09748, -7.21219e-08, 0.694738)
scene.camera = ob_auto_camera
light_auto_sun = bpy.data.lights.new('AutoSun', 'SUN')
light_auto_sun.energy = 3.0
light_auto_sun.angle = 0.0523599
ob_auto_sun = bpy.data.objects.new('AutoSun', light_auto_sun)
scene.collection.objects.link(ob_auto_sun)
ob_auto_sun.rotation_euler = (0.872665, 0.174533, 0.523599)
bpy.context.view_layer.update()
